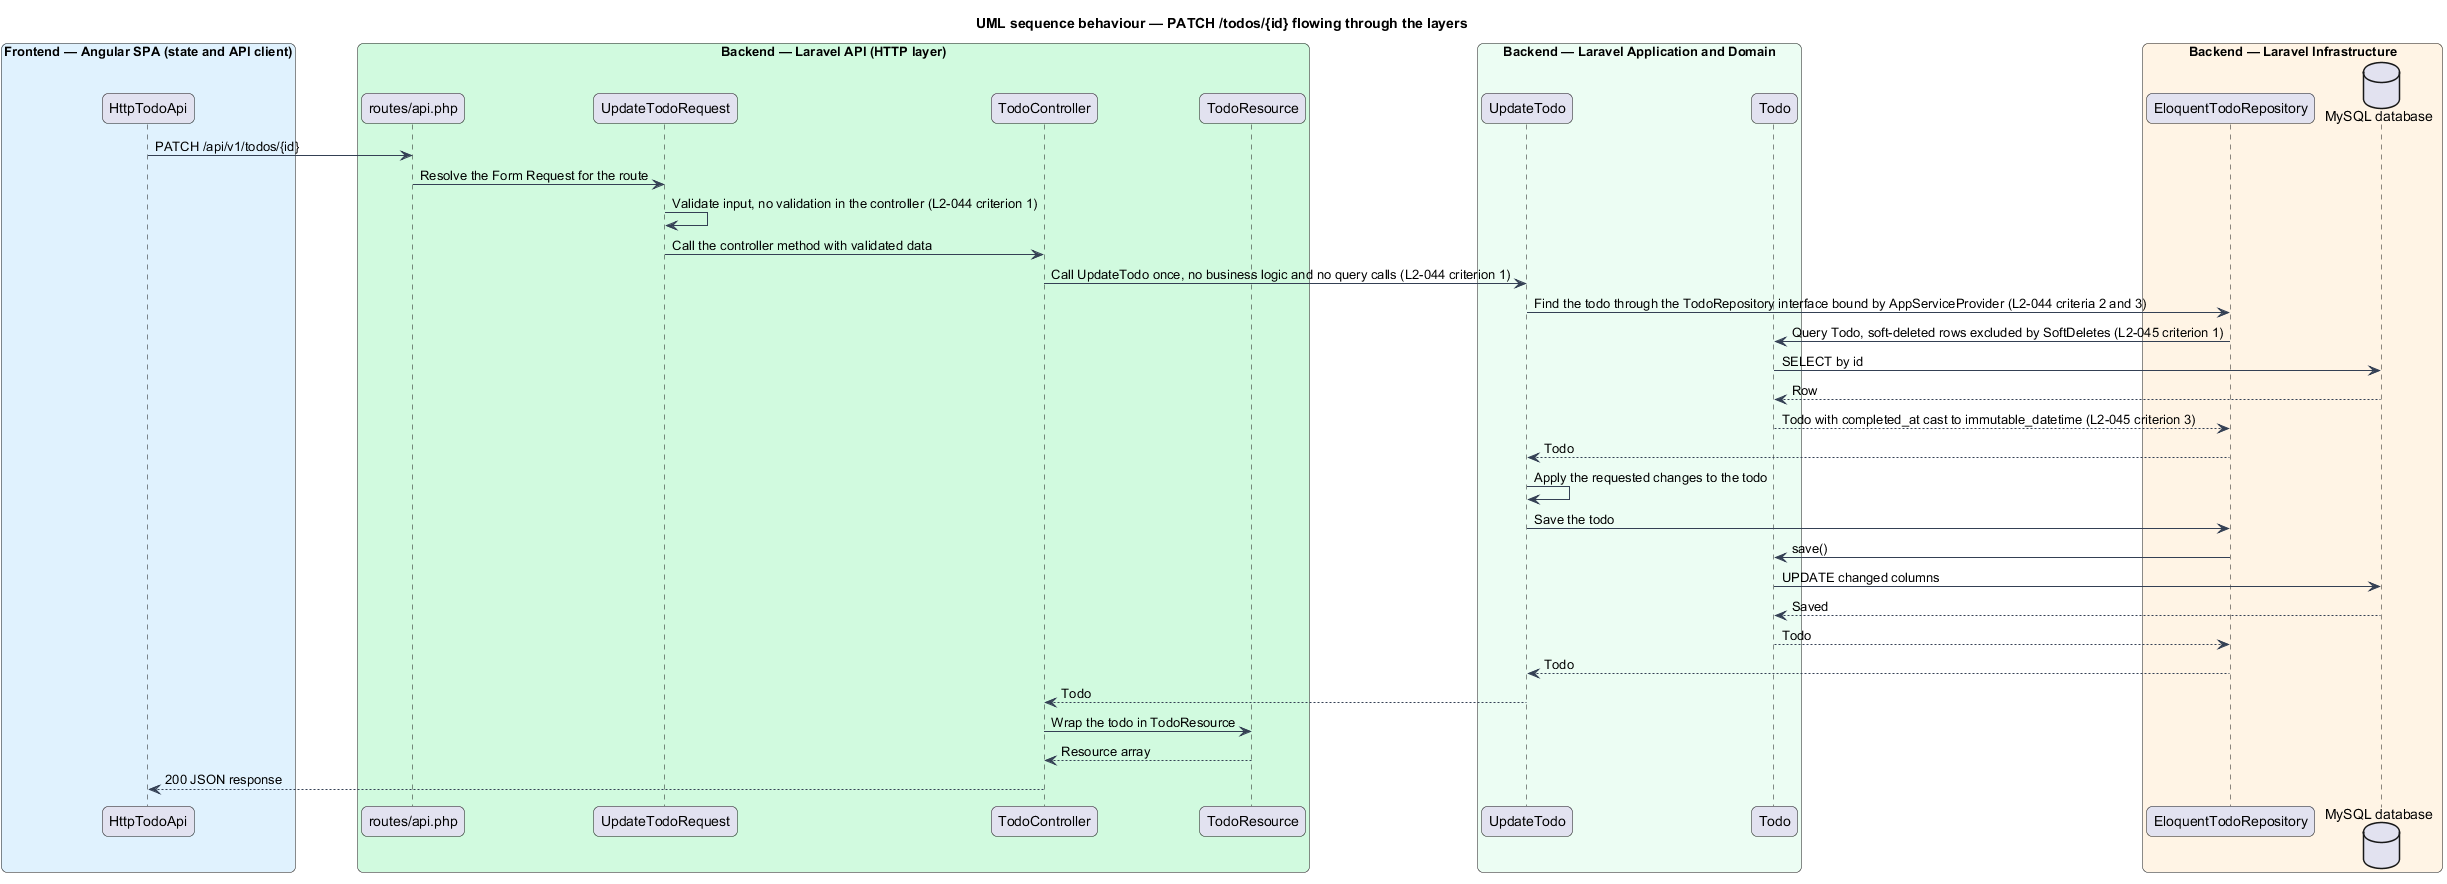

The diagram above was rendered by PlantUML. Its source (embedded in the PNG):
@startuml
title UML sequence behaviour — PATCH /todos/{id} flowing through the layers
skinparam backgroundColor #FFFFFF
skinparam shadowing false
skinparam roundcorner 12
skinparam defaultFontName Arial
skinparam ArrowColor #344054
skinparam rectangle {
  BorderColor #344054
  FontColor #101828
}
skinparam package {
  BorderColor #667085
  FontColor #101828
  BackgroundColor #F9FAFB
}
box "Frontend — Angular SPA (state and API client)" #E0F2FE
  participant "HttpTodoApi" as client
end box
box "Backend — Laravel API (HTTP layer)" #D1FADF
  participant "routes/api.php" as routes
  participant "UpdateTodoRequest" as req
  participant "TodoController" as ctrl
  participant "TodoResource" as res
end box
box "Backend — Laravel Application and Domain" #ECFDF3
  participant "UpdateTodo" as action
  participant "Todo" as model
end box
box "Backend — Laravel Infrastructure" #FFF4E5
  participant "EloquentTodoRepository" as repo
  database "MySQL database" as db
end box
client -> routes : PATCH /api/v1/todos/{id}
routes -> req : Resolve the Form Request for the route
req -> req : Validate input, no validation in the controller (L2-044 criterion 1)
req -> ctrl : Call the controller method with validated data
ctrl -> action : Call UpdateTodo once, no business logic and no query calls (L2-044 criterion 1)
action -> repo : Find the todo through the TodoRepository interface bound by AppServiceProvider (L2-044 criteria 2 and 3)
repo -> model : Query Todo, soft-deleted rows excluded by SoftDeletes (L2-045 criterion 1)
model -> db : SELECT by id
db --> model : Row
model --> repo : Todo with completed_at cast to immutable_datetime (L2-045 criterion 3)
repo --> action : Todo
action -> action : Apply the requested changes to the todo
action -> repo : Save the todo
repo -> model : save()
model -> db : UPDATE changed columns
db --> model : Saved
model --> repo : Todo
repo --> action : Todo
action --> ctrl : Todo
ctrl -> res : Wrap the todo in TodoResource
res --> ctrl : Resource array
ctrl --> client : 200 JSON response
@enduml